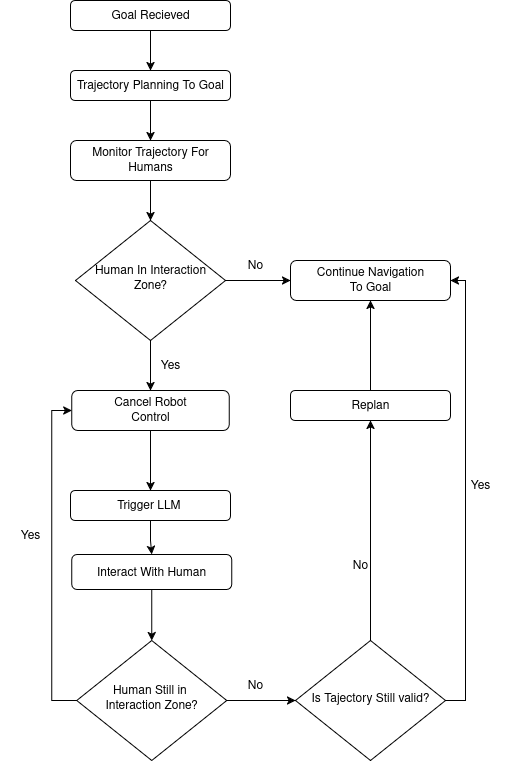

The diagram above was exported from draw.io. Its source (the exported page's mxGraphModel, read from the mxfile embedded in the PNG):
<mxGraphModel dx="1463" dy="1100" grid="1" gridSize="10" guides="1" tooltips="1" connect="1" arrows="1" fold="1" page="1" pageScale="1" pageWidth="827" pageHeight="1169" math="0" shadow="0">
  <root>
    <mxCell id="WIyWlLk6GJQsqaUBKTNV-0" />
    <mxCell id="WIyWlLk6GJQsqaUBKTNV-1" parent="WIyWlLk6GJQsqaUBKTNV-0" />
    <mxCell id="-Ce-cKgvKWr4Wy0kSP_o-45" style="edgeStyle=orthogonalEdgeStyle;rounded=0;orthogonalLoop=1;jettySize=auto;html=1;exitX=0.5;exitY=1;exitDx=0;exitDy=0;entryX=0.5;entryY=0;entryDx=0;entryDy=0;" edge="1" parent="WIyWlLk6GJQsqaUBKTNV-1" source="WIyWlLk6GJQsqaUBKTNV-3" target="-Ce-cKgvKWr4Wy0kSP_o-44">
      <mxGeometry relative="1" as="geometry" />
    </mxCell>
    <mxCell id="WIyWlLk6GJQsqaUBKTNV-3" value="Goal Recieved" style="rounded=1;whiteSpace=wrap;html=1;fontSize=12;glass=0;strokeWidth=1;shadow=0;" parent="WIyWlLk6GJQsqaUBKTNV-1" vertex="1">
      <mxGeometry x="140" y="30" width="160" height="30" as="geometry" />
    </mxCell>
    <mxCell id="-Ce-cKgvKWr4Wy0kSP_o-37" style="edgeStyle=orthogonalEdgeStyle;rounded=0;orthogonalLoop=1;jettySize=auto;html=1;exitX=0.5;exitY=1;exitDx=0;exitDy=0;entryX=0.5;entryY=0;entryDx=0;entryDy=0;" edge="1" parent="WIyWlLk6GJQsqaUBKTNV-1" source="WIyWlLk6GJQsqaUBKTNV-6" target="-Ce-cKgvKWr4Wy0kSP_o-0">
      <mxGeometry relative="1" as="geometry" />
    </mxCell>
    <mxCell id="-Ce-cKgvKWr4Wy0kSP_o-39" style="edgeStyle=orthogonalEdgeStyle;rounded=0;orthogonalLoop=1;jettySize=auto;html=1;entryX=0;entryY=0.5;entryDx=0;entryDy=0;" edge="1" parent="WIyWlLk6GJQsqaUBKTNV-1" source="WIyWlLk6GJQsqaUBKTNV-6" target="WIyWlLk6GJQsqaUBKTNV-7">
      <mxGeometry relative="1" as="geometry" />
    </mxCell>
    <mxCell id="WIyWlLk6GJQsqaUBKTNV-6" value="Human In Interaction Zone?" style="rhombus;whiteSpace=wrap;html=1;shadow=0;fontFamily=Helvetica;fontSize=12;align=center;strokeWidth=1;spacing=6;spacingTop=-4;gradientColor=none;" parent="WIyWlLk6GJQsqaUBKTNV-1" vertex="1">
      <mxGeometry x="145" y="250" width="150" height="120" as="geometry" />
    </mxCell>
    <mxCell id="WIyWlLk6GJQsqaUBKTNV-7" value="&lt;div&gt;Continue Navigation&lt;/div&gt;&lt;div&gt;To Goal&lt;/div&gt;" style="rounded=1;whiteSpace=wrap;html=1;fontSize=12;glass=0;strokeWidth=1;shadow=0;" parent="WIyWlLk6GJQsqaUBKTNV-1" vertex="1">
      <mxGeometry x="360" y="290" width="160" height="40" as="geometry" />
    </mxCell>
    <mxCell id="-Ce-cKgvKWr4Wy0kSP_o-42" style="edgeStyle=orthogonalEdgeStyle;rounded=0;orthogonalLoop=1;jettySize=auto;html=1;entryX=0.5;entryY=0;entryDx=0;entryDy=0;" edge="1" parent="WIyWlLk6GJQsqaUBKTNV-1" source="-Ce-cKgvKWr4Wy0kSP_o-2" target="-Ce-cKgvKWr4Wy0kSP_o-41">
      <mxGeometry relative="1" as="geometry" />
    </mxCell>
    <mxCell id="-Ce-cKgvKWr4Wy0kSP_o-2" value="Trigger LLM&amp;nbsp;" style="rounded=1;whiteSpace=wrap;html=1;" vertex="1" parent="WIyWlLk6GJQsqaUBKTNV-1">
      <mxGeometry x="140" y="520" width="160" height="30" as="geometry" />
    </mxCell>
    <mxCell id="-Ce-cKgvKWr4Wy0kSP_o-16" style="edgeStyle=orthogonalEdgeStyle;rounded=0;orthogonalLoop=1;jettySize=auto;html=1;" edge="1" parent="WIyWlLk6GJQsqaUBKTNV-1" source="-Ce-cKgvKWr4Wy0kSP_o-0" target="-Ce-cKgvKWr4Wy0kSP_o-2">
      <mxGeometry relative="1" as="geometry" />
    </mxCell>
    <mxCell id="-Ce-cKgvKWr4Wy0kSP_o-0" value="Cancel Robot&lt;br&gt;Control" style="rounded=1;whiteSpace=wrap;html=1;" vertex="1" parent="WIyWlLk6GJQsqaUBKTNV-1">
      <mxGeometry x="141.25" y="420" width="157.5" height="40" as="geometry" />
    </mxCell>
    <mxCell id="-Ce-cKgvKWr4Wy0kSP_o-28" style="edgeStyle=orthogonalEdgeStyle;rounded=0;orthogonalLoop=1;jettySize=auto;html=1;exitX=0;exitY=0.5;exitDx=0;exitDy=0;entryX=0;entryY=0.5;entryDx=0;entryDy=0;" edge="1" parent="WIyWlLk6GJQsqaUBKTNV-1" source="-Ce-cKgvKWr4Wy0kSP_o-12" target="-Ce-cKgvKWr4Wy0kSP_o-0">
      <mxGeometry relative="1" as="geometry" />
    </mxCell>
    <mxCell id="-Ce-cKgvKWr4Wy0kSP_o-30" style="edgeStyle=orthogonalEdgeStyle;rounded=0;orthogonalLoop=1;jettySize=auto;html=1;exitX=1;exitY=0.5;exitDx=0;exitDy=0;entryX=0;entryY=0.5;entryDx=0;entryDy=0;" edge="1" parent="WIyWlLk6GJQsqaUBKTNV-1" source="-Ce-cKgvKWr4Wy0kSP_o-12" target="-Ce-cKgvKWr4Wy0kSP_o-20">
      <mxGeometry relative="1" as="geometry" />
    </mxCell>
    <mxCell id="-Ce-cKgvKWr4Wy0kSP_o-12" value="&lt;div&gt;Human Still in&amp;nbsp;&lt;br&gt;Interaction Zone?&lt;/div&gt;" style="rhombus;whiteSpace=wrap;html=1;shadow=0;fontFamily=Helvetica;fontSize=12;align=center;strokeWidth=1;spacing=6;spacingTop=-4;gradientColor=none;" vertex="1" parent="WIyWlLk6GJQsqaUBKTNV-1">
      <mxGeometry x="146.25" y="670" width="150" height="120" as="geometry" />
    </mxCell>
    <mxCell id="-Ce-cKgvKWr4Wy0kSP_o-33" style="edgeStyle=orthogonalEdgeStyle;rounded=0;orthogonalLoop=1;jettySize=auto;html=1;exitX=0.5;exitY=0;exitDx=0;exitDy=0;entryX=0.5;entryY=1;entryDx=0;entryDy=0;" edge="1" parent="WIyWlLk6GJQsqaUBKTNV-1" source="-Ce-cKgvKWr4Wy0kSP_o-20" target="-Ce-cKgvKWr4Wy0kSP_o-24">
      <mxGeometry relative="1" as="geometry" />
    </mxCell>
    <mxCell id="-Ce-cKgvKWr4Wy0kSP_o-35" style="edgeStyle=orthogonalEdgeStyle;rounded=0;orthogonalLoop=1;jettySize=auto;html=1;exitX=1;exitY=0.5;exitDx=0;exitDy=0;entryX=1;entryY=0.5;entryDx=0;entryDy=0;" edge="1" parent="WIyWlLk6GJQsqaUBKTNV-1" source="-Ce-cKgvKWr4Wy0kSP_o-20" target="WIyWlLk6GJQsqaUBKTNV-7">
      <mxGeometry relative="1" as="geometry" />
    </mxCell>
    <mxCell id="-Ce-cKgvKWr4Wy0kSP_o-20" value="Is Tajectory Still valid?" style="rhombus;whiteSpace=wrap;html=1;shadow=0;fontFamily=Helvetica;fontSize=12;align=center;strokeWidth=1;spacing=6;spacingTop=-4;gradientColor=none;" vertex="1" parent="WIyWlLk6GJQsqaUBKTNV-1">
      <mxGeometry x="365" y="670" width="150" height="120" as="geometry" />
    </mxCell>
    <mxCell id="-Ce-cKgvKWr4Wy0kSP_o-25" style="edgeStyle=orthogonalEdgeStyle;rounded=0;orthogonalLoop=1;jettySize=auto;html=1;entryX=0.5;entryY=1;entryDx=0;entryDy=0;" edge="1" parent="WIyWlLk6GJQsqaUBKTNV-1" source="-Ce-cKgvKWr4Wy0kSP_o-24" target="WIyWlLk6GJQsqaUBKTNV-7">
      <mxGeometry relative="1" as="geometry" />
    </mxCell>
    <mxCell id="-Ce-cKgvKWr4Wy0kSP_o-24" value="Replan" style="rounded=1;whiteSpace=wrap;html=1;" vertex="1" parent="WIyWlLk6GJQsqaUBKTNV-1">
      <mxGeometry x="360" y="420" width="160" height="30" as="geometry" />
    </mxCell>
    <mxCell id="-Ce-cKgvKWr4Wy0kSP_o-29" value="Yes" style="text;html=1;align=center;verticalAlign=middle;whiteSpace=wrap;rounded=0;" vertex="1" parent="WIyWlLk6GJQsqaUBKTNV-1">
      <mxGeometry x="70" y="550" width="60" height="30" as="geometry" />
    </mxCell>
    <mxCell id="-Ce-cKgvKWr4Wy0kSP_o-32" value="No" style="text;html=1;align=center;verticalAlign=middle;whiteSpace=wrap;rounded=0;" vertex="1" parent="WIyWlLk6GJQsqaUBKTNV-1">
      <mxGeometry x="295" y="700" width="60" height="30" as="geometry" />
    </mxCell>
    <mxCell id="-Ce-cKgvKWr4Wy0kSP_o-34" value="No" style="text;html=1;align=center;verticalAlign=middle;whiteSpace=wrap;rounded=0;" vertex="1" parent="WIyWlLk6GJQsqaUBKTNV-1">
      <mxGeometry x="400" y="580" width="60" height="30" as="geometry" />
    </mxCell>
    <mxCell id="-Ce-cKgvKWr4Wy0kSP_o-36" value="Yes" style="text;html=1;align=center;verticalAlign=middle;whiteSpace=wrap;rounded=0;" vertex="1" parent="WIyWlLk6GJQsqaUBKTNV-1">
      <mxGeometry x="520" y="500" width="60" height="30" as="geometry" />
    </mxCell>
    <mxCell id="-Ce-cKgvKWr4Wy0kSP_o-38" value="Yes" style="text;html=1;align=center;verticalAlign=middle;whiteSpace=wrap;rounded=0;" vertex="1" parent="WIyWlLk6GJQsqaUBKTNV-1">
      <mxGeometry x="210" y="380" width="60" height="30" as="geometry" />
    </mxCell>
    <mxCell id="-Ce-cKgvKWr4Wy0kSP_o-40" value="No" style="text;html=1;align=center;verticalAlign=middle;whiteSpace=wrap;rounded=0;" vertex="1" parent="WIyWlLk6GJQsqaUBKTNV-1">
      <mxGeometry x="295" y="280" width="60" height="30" as="geometry" />
    </mxCell>
    <mxCell id="-Ce-cKgvKWr4Wy0kSP_o-43" style="edgeStyle=orthogonalEdgeStyle;rounded=0;orthogonalLoop=1;jettySize=auto;html=1;entryX=0.5;entryY=0;entryDx=0;entryDy=0;" edge="1" parent="WIyWlLk6GJQsqaUBKTNV-1" source="-Ce-cKgvKWr4Wy0kSP_o-41" target="-Ce-cKgvKWr4Wy0kSP_o-12">
      <mxGeometry relative="1" as="geometry" />
    </mxCell>
    <mxCell id="-Ce-cKgvKWr4Wy0kSP_o-41" value="Interact With Human" style="rounded=1;whiteSpace=wrap;html=1;" vertex="1" parent="WIyWlLk6GJQsqaUBKTNV-1">
      <mxGeometry x="141.25" y="584" width="160" height="35" as="geometry" />
    </mxCell>
    <mxCell id="-Ce-cKgvKWr4Wy0kSP_o-47" style="edgeStyle=orthogonalEdgeStyle;rounded=0;orthogonalLoop=1;jettySize=auto;html=1;entryX=0.5;entryY=0;entryDx=0;entryDy=0;" edge="1" parent="WIyWlLk6GJQsqaUBKTNV-1" source="-Ce-cKgvKWr4Wy0kSP_o-44" target="-Ce-cKgvKWr4Wy0kSP_o-46">
      <mxGeometry relative="1" as="geometry" />
    </mxCell>
    <mxCell id="-Ce-cKgvKWr4Wy0kSP_o-44" value="Trajectory Planning To Goal" style="rounded=1;whiteSpace=wrap;html=1;" vertex="1" parent="WIyWlLk6GJQsqaUBKTNV-1">
      <mxGeometry x="140" y="100" width="160" height="30" as="geometry" />
    </mxCell>
    <mxCell id="-Ce-cKgvKWr4Wy0kSP_o-48" style="edgeStyle=orthogonalEdgeStyle;rounded=0;orthogonalLoop=1;jettySize=auto;html=1;entryX=0.5;entryY=0;entryDx=0;entryDy=0;" edge="1" parent="WIyWlLk6GJQsqaUBKTNV-1" source="-Ce-cKgvKWr4Wy0kSP_o-46" target="WIyWlLk6GJQsqaUBKTNV-6">
      <mxGeometry relative="1" as="geometry" />
    </mxCell>
    <mxCell id="-Ce-cKgvKWr4Wy0kSP_o-46" value="Monitor Trajectory For Humans" style="rounded=1;whiteSpace=wrap;html=1;" vertex="1" parent="WIyWlLk6GJQsqaUBKTNV-1">
      <mxGeometry x="140" y="170" width="160" height="40" as="geometry" />
    </mxCell>
  </root>
</mxGraphModel>